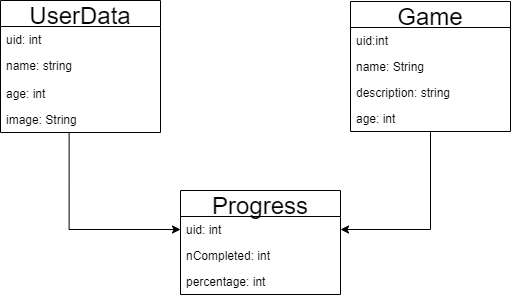

The diagram above was exported from draw.io. Its source (the exported page's mxGraphModel, read from the mxfile embedded in the PNG):
<mxGraphModel dx="782" dy="507" grid="1" gridSize="10" guides="1" tooltips="1" connect="1" arrows="1" fold="1" page="1" pageScale="1" pageWidth="827" pageHeight="1169" math="0" shadow="0">
  <root>
    <mxCell id="0" />
    <mxCell id="1" parent="0" />
    <mxCell id="EZ3hXI1pKxiPZmnYXvyw-36" style="edgeStyle=orthogonalEdgeStyle;rounded=0;orthogonalLoop=1;jettySize=auto;html=1;exitX=0.429;exitY=1.013;exitDx=0;exitDy=0;entryX=0;entryY=0.5;entryDx=0;entryDy=0;fontSize=24;exitPerimeter=0;" edge="1" parent="1" source="EZ3hXI1pKxiPZmnYXvyw-33" target="EZ3hXI1pKxiPZmnYXvyw-30">
      <mxGeometry relative="1" as="geometry" />
    </mxCell>
    <mxCell id="EZ3hXI1pKxiPZmnYXvyw-21" value="UserData" style="swimlane;fontStyle=0;childLayout=stackLayout;horizontal=1;startSize=26;fillColor=none;horizontalStack=0;resizeParent=1;resizeParentMax=0;resizeLast=0;collapsible=1;marginBottom=0;fontSize=24;" vertex="1" parent="1">
      <mxGeometry x="110" y="130" width="160" height="132" as="geometry" />
    </mxCell>
    <mxCell id="EZ3hXI1pKxiPZmnYXvyw-22" value="uid: int" style="text;strokeColor=none;fillColor=none;align=left;verticalAlign=top;spacingLeft=4;spacingRight=4;overflow=hidden;rotatable=0;points=[[0,0.5],[1,0.5]];portConstraint=eastwest;" vertex="1" parent="EZ3hXI1pKxiPZmnYXvyw-21">
      <mxGeometry y="26" width="160" height="26" as="geometry" />
    </mxCell>
    <mxCell id="EZ3hXI1pKxiPZmnYXvyw-23" value="name: string" style="text;strokeColor=none;fillColor=none;align=left;verticalAlign=top;spacingLeft=4;spacingRight=4;overflow=hidden;rotatable=0;points=[[0,0.5],[1,0.5]];portConstraint=eastwest;" vertex="1" parent="EZ3hXI1pKxiPZmnYXvyw-21">
      <mxGeometry y="52" width="160" height="28" as="geometry" />
    </mxCell>
    <mxCell id="EZ3hXI1pKxiPZmnYXvyw-24" value="age: int&#10;" style="text;strokeColor=none;fillColor=none;align=left;verticalAlign=top;spacingLeft=4;spacingRight=4;overflow=hidden;rotatable=0;points=[[0,0.5],[1,0.5]];portConstraint=eastwest;" vertex="1" parent="EZ3hXI1pKxiPZmnYXvyw-21">
      <mxGeometry y="80" width="160" height="26" as="geometry" />
    </mxCell>
    <mxCell id="EZ3hXI1pKxiPZmnYXvyw-33" value="image: String" style="text;strokeColor=none;fillColor=none;align=left;verticalAlign=top;spacingLeft=4;spacingRight=4;overflow=hidden;rotatable=0;points=[[0,0.5],[1,0.5]];portConstraint=eastwest;" vertex="1" parent="EZ3hXI1pKxiPZmnYXvyw-21">
      <mxGeometry y="106" width="160" height="26" as="geometry" />
    </mxCell>
    <mxCell id="EZ3hXI1pKxiPZmnYXvyw-37" style="edgeStyle=orthogonalEdgeStyle;rounded=0;orthogonalLoop=1;jettySize=auto;html=1;exitX=0.5;exitY=0.987;exitDx=0;exitDy=0;entryX=1;entryY=0.5;entryDx=0;entryDy=0;fontSize=24;exitPerimeter=0;" edge="1" parent="1" source="EZ3hXI1pKxiPZmnYXvyw-34" target="EZ3hXI1pKxiPZmnYXvyw-30">
      <mxGeometry relative="1" as="geometry" />
    </mxCell>
    <mxCell id="EZ3hXI1pKxiPZmnYXvyw-25" value="Game" style="swimlane;fontStyle=0;childLayout=stackLayout;horizontal=1;startSize=26;fillColor=none;horizontalStack=0;resizeParent=1;resizeParentMax=0;resizeLast=0;collapsible=1;marginBottom=0;fontSize=24;" vertex="1" parent="1">
      <mxGeometry x="460" y="131" width="160" height="130" as="geometry" />
    </mxCell>
    <mxCell id="EZ3hXI1pKxiPZmnYXvyw-26" value="uid:int" style="text;strokeColor=none;fillColor=none;align=left;verticalAlign=top;spacingLeft=4;spacingRight=4;overflow=hidden;rotatable=0;points=[[0,0.5],[1,0.5]];portConstraint=eastwest;" vertex="1" parent="EZ3hXI1pKxiPZmnYXvyw-25">
      <mxGeometry y="26" width="160" height="26" as="geometry" />
    </mxCell>
    <mxCell id="EZ3hXI1pKxiPZmnYXvyw-27" value="name: String" style="text;strokeColor=none;fillColor=none;align=left;verticalAlign=top;spacingLeft=4;spacingRight=4;overflow=hidden;rotatable=0;points=[[0,0.5],[1,0.5]];portConstraint=eastwest;" vertex="1" parent="EZ3hXI1pKxiPZmnYXvyw-25">
      <mxGeometry y="52" width="160" height="26" as="geometry" />
    </mxCell>
    <mxCell id="EZ3hXI1pKxiPZmnYXvyw-28" value="description: string" style="text;strokeColor=none;fillColor=none;align=left;verticalAlign=top;spacingLeft=4;spacingRight=4;overflow=hidden;rotatable=0;points=[[0,0.5],[1,0.5]];portConstraint=eastwest;" vertex="1" parent="EZ3hXI1pKxiPZmnYXvyw-25">
      <mxGeometry y="78" width="160" height="26" as="geometry" />
    </mxCell>
    <mxCell id="EZ3hXI1pKxiPZmnYXvyw-34" value="age: int" style="text;strokeColor=none;fillColor=none;align=left;verticalAlign=top;spacingLeft=4;spacingRight=4;overflow=hidden;rotatable=0;points=[[0,0.5],[1,0.5]];portConstraint=eastwest;" vertex="1" parent="EZ3hXI1pKxiPZmnYXvyw-25">
      <mxGeometry y="104" width="160" height="26" as="geometry" />
    </mxCell>
    <mxCell id="EZ3hXI1pKxiPZmnYXvyw-29" value="Progress" style="swimlane;fontStyle=0;childLayout=stackLayout;horizontal=1;startSize=26;fillColor=none;horizontalStack=0;resizeParent=1;resizeParentMax=0;resizeLast=0;collapsible=1;marginBottom=0;fontSize=24;" vertex="1" parent="1">
      <mxGeometry x="290" y="320" width="160" height="104" as="geometry" />
    </mxCell>
    <mxCell id="EZ3hXI1pKxiPZmnYXvyw-30" value="uid: int" style="text;strokeColor=none;fillColor=none;align=left;verticalAlign=top;spacingLeft=4;spacingRight=4;overflow=hidden;rotatable=0;points=[[0,0.5],[1,0.5]];portConstraint=eastwest;" vertex="1" parent="EZ3hXI1pKxiPZmnYXvyw-29">
      <mxGeometry y="26" width="160" height="26" as="geometry" />
    </mxCell>
    <mxCell id="EZ3hXI1pKxiPZmnYXvyw-31" value="nCompleted: int" style="text;strokeColor=none;fillColor=none;align=left;verticalAlign=top;spacingLeft=4;spacingRight=4;overflow=hidden;rotatable=0;points=[[0,0.5],[1,0.5]];portConstraint=eastwest;" vertex="1" parent="EZ3hXI1pKxiPZmnYXvyw-29">
      <mxGeometry y="52" width="160" height="26" as="geometry" />
    </mxCell>
    <mxCell id="EZ3hXI1pKxiPZmnYXvyw-32" value="percentage: int" style="text;strokeColor=none;fillColor=none;align=left;verticalAlign=top;spacingLeft=4;spacingRight=4;overflow=hidden;rotatable=0;points=[[0,0.5],[1,0.5]];portConstraint=eastwest;" vertex="1" parent="EZ3hXI1pKxiPZmnYXvyw-29">
      <mxGeometry y="78" width="160" height="26" as="geometry" />
    </mxCell>
  </root>
</mxGraphModel>